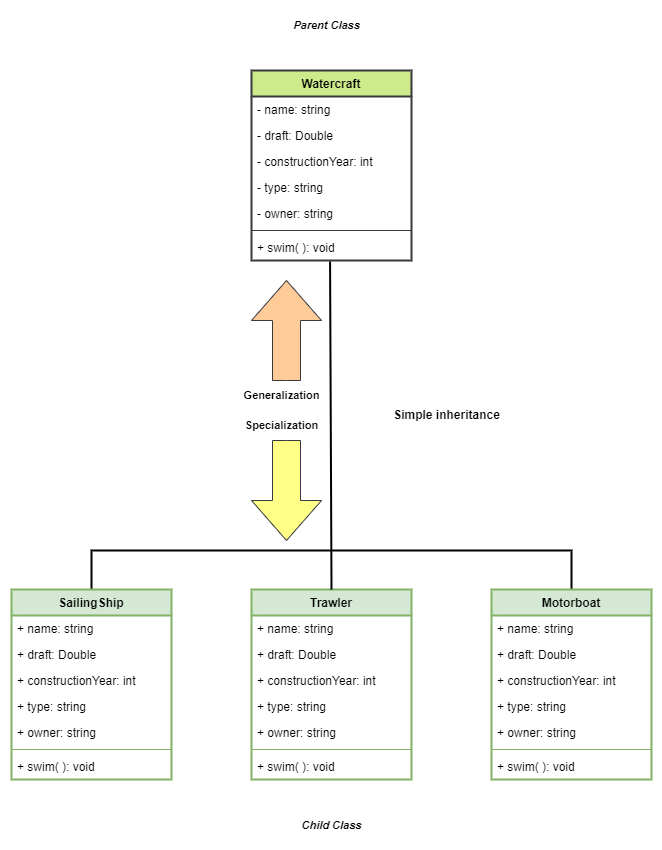

The diagram above was exported from draw.io. Its source (the exported page's mxGraphModel, read from the mxfile embedded in the PNG):
<mxGraphModel dx="941" dy="1471" grid="1" gridSize="10" guides="1" tooltips="1" connect="1" arrows="1" fold="1" page="1" pageScale="1" pageWidth="1169" pageHeight="827" math="0" shadow="0">
  <root>
    <mxCell id="0" />
    <mxCell id="1" parent="0" />
    <mxCell id="oTbXQ6xHJqottN1uHU-i-1" value="Watercraft" style="swimlane;fontStyle=1;align=center;verticalAlign=top;childLayout=stackLayout;horizontal=1;startSize=26;horizontalStack=0;resizeParent=1;resizeParentMax=0;resizeLast=0;collapsible=1;marginBottom=0;whiteSpace=wrap;html=1;strokeWidth=2;fillColor=#cdeb8b;strokeColor=#36393d;" parent="1" vertex="1">
      <mxGeometry x="400" y="-200" width="160" height="190" as="geometry" />
    </mxCell>
    <mxCell id="oTbXQ6xHJqottN1uHU-i-14" value="- name: string&lt;span style=&quot;white-space: pre;&quot;&gt;&#09;&lt;/span&gt;&lt;span style=&quot;white-space: pre;&quot;&gt;&#09;&lt;/span&gt;&lt;br&gt;&lt;br&gt;" style="text;strokeColor=none;fillColor=none;align=left;verticalAlign=top;spacingLeft=4;spacingRight=4;overflow=hidden;rotatable=0;points=[[0,0.5],[1,0.5]];portConstraint=eastwest;whiteSpace=wrap;html=1;" parent="oTbXQ6xHJqottN1uHU-i-1" vertex="1">
      <mxGeometry y="26" width="160" height="26" as="geometry" />
    </mxCell>
    <mxCell id="oTbXQ6xHJqottN1uHU-i-15" value="- draft: Double" style="text;strokeColor=none;fillColor=none;align=left;verticalAlign=top;spacingLeft=4;spacingRight=4;overflow=hidden;rotatable=0;points=[[0,0.5],[1,0.5]];portConstraint=eastwest;whiteSpace=wrap;html=1;" parent="oTbXQ6xHJqottN1uHU-i-1" vertex="1">
      <mxGeometry y="52" width="160" height="26" as="geometry" />
    </mxCell>
    <mxCell id="oTbXQ6xHJqottN1uHU-i-16" value="- constructionYear: int" style="text;strokeColor=none;fillColor=none;align=left;verticalAlign=top;spacingLeft=4;spacingRight=4;overflow=hidden;rotatable=0;points=[[0,0.5],[1,0.5]];portConstraint=eastwest;whiteSpace=wrap;html=1;" parent="oTbXQ6xHJqottN1uHU-i-1" vertex="1">
      <mxGeometry y="78" width="160" height="26" as="geometry" />
    </mxCell>
    <mxCell id="oTbXQ6xHJqottN1uHU-i-17" value="- type: string" style="text;strokeColor=none;fillColor=none;align=left;verticalAlign=top;spacingLeft=4;spacingRight=4;overflow=hidden;rotatable=0;points=[[0,0.5],[1,0.5]];portConstraint=eastwest;whiteSpace=wrap;html=1;" parent="oTbXQ6xHJqottN1uHU-i-1" vertex="1">
      <mxGeometry y="104" width="160" height="26" as="geometry" />
    </mxCell>
    <mxCell id="oTbXQ6xHJqottN1uHU-i-2" value="- owner: string" style="text;strokeColor=none;fillColor=none;align=left;verticalAlign=top;spacingLeft=4;spacingRight=4;overflow=hidden;rotatable=0;points=[[0,0.5],[1,0.5]];portConstraint=eastwest;whiteSpace=wrap;html=1;" parent="oTbXQ6xHJqottN1uHU-i-1" vertex="1">
      <mxGeometry y="130" width="160" height="26" as="geometry" />
    </mxCell>
    <mxCell id="oTbXQ6xHJqottN1uHU-i-3" value="" style="line;strokeWidth=1;fillColor=none;align=left;verticalAlign=middle;spacingTop=-1;spacingLeft=3;spacingRight=3;rotatable=0;labelPosition=right;points=[];portConstraint=eastwest;strokeColor=inherit;" parent="oTbXQ6xHJqottN1uHU-i-1" vertex="1">
      <mxGeometry y="156" width="160" height="8" as="geometry" />
    </mxCell>
    <mxCell id="oTbXQ6xHJqottN1uHU-i-4" value="+ swim( ): void" style="text;strokeColor=none;fillColor=none;align=left;verticalAlign=top;spacingLeft=4;spacingRight=4;overflow=hidden;rotatable=0;points=[[0,0.5],[1,0.5]];portConstraint=eastwest;whiteSpace=wrap;html=1;" parent="oTbXQ6xHJqottN1uHU-i-1" vertex="1">
      <mxGeometry y="164" width="160" height="26" as="geometry" />
    </mxCell>
    <mxCell id="oTbXQ6xHJqottN1uHU-i-51" style="edgeStyle=none;shape=connector;rounded=0;orthogonalLoop=1;jettySize=auto;html=1;exitX=0.5;exitY=0;exitDx=0;exitDy=0;labelBackgroundColor=default;strokeColor=default;align=center;verticalAlign=middle;fontFamily=Helvetica;fontSize=11;fontColor=default;endArrow=none;strokeWidth=2;" parent="1" source="oTbXQ6xHJqottN1uHU-i-22" edge="1">
      <mxGeometry relative="1" as="geometry">
        <mxPoint x="480" y="280" as="targetPoint" />
        <Array as="points">
          <mxPoint x="240" y="280" />
        </Array>
      </mxGeometry>
    </mxCell>
    <mxCell id="oTbXQ6xHJqottN1uHU-i-22" value="SailingShip" style="swimlane;fontStyle=1;align=center;verticalAlign=top;childLayout=stackLayout;horizontal=1;startSize=26;horizontalStack=0;resizeParent=1;resizeParentMax=0;resizeLast=0;collapsible=1;marginBottom=0;whiteSpace=wrap;html=1;strokeWidth=2;fillColor=#d5e8d4;strokeColor=#82b366;" parent="1" vertex="1">
      <mxGeometry x="160" y="319" width="160" height="190" as="geometry" />
    </mxCell>
    <mxCell id="oTbXQ6xHJqottN1uHU-i-23" value="+ name: string" style="text;strokeColor=none;fillColor=none;align=left;verticalAlign=top;spacingLeft=4;spacingRight=4;overflow=hidden;rotatable=0;points=[[0,0.5],[1,0.5]];portConstraint=eastwest;whiteSpace=wrap;html=1;" parent="oTbXQ6xHJqottN1uHU-i-22" vertex="1">
      <mxGeometry y="26" width="160" height="26" as="geometry" />
    </mxCell>
    <mxCell id="oTbXQ6xHJqottN1uHU-i-24" value="+ draft: Double" style="text;strokeColor=none;fillColor=none;align=left;verticalAlign=top;spacingLeft=4;spacingRight=4;overflow=hidden;rotatable=0;points=[[0,0.5],[1,0.5]];portConstraint=eastwest;whiteSpace=wrap;html=1;" parent="oTbXQ6xHJqottN1uHU-i-22" vertex="1">
      <mxGeometry y="52" width="160" height="26" as="geometry" />
    </mxCell>
    <mxCell id="oTbXQ6xHJqottN1uHU-i-25" value="+ constructionYear: int" style="text;strokeColor=none;fillColor=none;align=left;verticalAlign=top;spacingLeft=4;spacingRight=4;overflow=hidden;rotatable=0;points=[[0,0.5],[1,0.5]];portConstraint=eastwest;whiteSpace=wrap;html=1;" parent="oTbXQ6xHJqottN1uHU-i-22" vertex="1">
      <mxGeometry y="78" width="160" height="26" as="geometry" />
    </mxCell>
    <mxCell id="oTbXQ6xHJqottN1uHU-i-26" value="+ type: string" style="text;strokeColor=none;fillColor=none;align=left;verticalAlign=top;spacingLeft=4;spacingRight=4;overflow=hidden;rotatable=0;points=[[0,0.5],[1,0.5]];portConstraint=eastwest;whiteSpace=wrap;html=1;" parent="oTbXQ6xHJqottN1uHU-i-22" vertex="1">
      <mxGeometry y="104" width="160" height="26" as="geometry" />
    </mxCell>
    <mxCell id="oTbXQ6xHJqottN1uHU-i-27" value="+ owner: string" style="text;strokeColor=none;fillColor=none;align=left;verticalAlign=top;spacingLeft=4;spacingRight=4;overflow=hidden;rotatable=0;points=[[0,0.5],[1,0.5]];portConstraint=eastwest;whiteSpace=wrap;html=1;" parent="oTbXQ6xHJqottN1uHU-i-22" vertex="1">
      <mxGeometry y="130" width="160" height="26" as="geometry" />
    </mxCell>
    <mxCell id="oTbXQ6xHJqottN1uHU-i-28" value="" style="line;strokeWidth=1;fillColor=none;align=left;verticalAlign=middle;spacingTop=-1;spacingLeft=3;spacingRight=3;rotatable=0;labelPosition=right;points=[];portConstraint=eastwest;strokeColor=inherit;" parent="oTbXQ6xHJqottN1uHU-i-22" vertex="1">
      <mxGeometry y="156" width="160" height="8" as="geometry" />
    </mxCell>
    <mxCell id="oTbXQ6xHJqottN1uHU-i-53" value="+ swim( ): void" style="text;strokeColor=none;fillColor=none;align=left;verticalAlign=top;spacingLeft=4;spacingRight=4;overflow=hidden;rotatable=0;points=[[0,0.5],[1,0.5]];portConstraint=eastwest;whiteSpace=wrap;html=1;" parent="oTbXQ6xHJqottN1uHU-i-22" vertex="1">
      <mxGeometry y="164" width="160" height="26" as="geometry" />
    </mxCell>
    <mxCell id="oTbXQ6xHJqottN1uHU-i-30" value="Trawler" style="swimlane;fontStyle=1;align=center;verticalAlign=top;childLayout=stackLayout;horizontal=1;startSize=26;horizontalStack=0;resizeParent=1;resizeParentMax=0;resizeLast=0;collapsible=1;marginBottom=0;whiteSpace=wrap;html=1;strokeWidth=2;fillColor=#d5e8d4;strokeColor=#82b366;" parent="1" vertex="1">
      <mxGeometry x="400" y="319" width="160" height="190" as="geometry" />
    </mxCell>
    <mxCell id="oTbXQ6xHJqottN1uHU-i-31" value="+ name: string" style="text;strokeColor=none;fillColor=none;align=left;verticalAlign=top;spacingLeft=4;spacingRight=4;overflow=hidden;rotatable=0;points=[[0,0.5],[1,0.5]];portConstraint=eastwest;whiteSpace=wrap;html=1;" parent="oTbXQ6xHJqottN1uHU-i-30" vertex="1">
      <mxGeometry y="26" width="160" height="26" as="geometry" />
    </mxCell>
    <mxCell id="oTbXQ6xHJqottN1uHU-i-32" value="+ draft: Double" style="text;strokeColor=none;fillColor=none;align=left;verticalAlign=top;spacingLeft=4;spacingRight=4;overflow=hidden;rotatable=0;points=[[0,0.5],[1,0.5]];portConstraint=eastwest;whiteSpace=wrap;html=1;" parent="oTbXQ6xHJqottN1uHU-i-30" vertex="1">
      <mxGeometry y="52" width="160" height="26" as="geometry" />
    </mxCell>
    <mxCell id="oTbXQ6xHJqottN1uHU-i-33" value="+ constructionYear: int" style="text;strokeColor=none;fillColor=none;align=left;verticalAlign=top;spacingLeft=4;spacingRight=4;overflow=hidden;rotatable=0;points=[[0,0.5],[1,0.5]];portConstraint=eastwest;whiteSpace=wrap;html=1;" parent="oTbXQ6xHJqottN1uHU-i-30" vertex="1">
      <mxGeometry y="78" width="160" height="26" as="geometry" />
    </mxCell>
    <mxCell id="oTbXQ6xHJqottN1uHU-i-34" value="+ type: string" style="text;strokeColor=none;fillColor=none;align=left;verticalAlign=top;spacingLeft=4;spacingRight=4;overflow=hidden;rotatable=0;points=[[0,0.5],[1,0.5]];portConstraint=eastwest;whiteSpace=wrap;html=1;" parent="oTbXQ6xHJqottN1uHU-i-30" vertex="1">
      <mxGeometry y="104" width="160" height="26" as="geometry" />
    </mxCell>
    <mxCell id="oTbXQ6xHJqottN1uHU-i-35" value="+ owner: string" style="text;strokeColor=none;fillColor=none;align=left;verticalAlign=top;spacingLeft=4;spacingRight=4;overflow=hidden;rotatable=0;points=[[0,0.5],[1,0.5]];portConstraint=eastwest;whiteSpace=wrap;html=1;" parent="oTbXQ6xHJqottN1uHU-i-30" vertex="1">
      <mxGeometry y="130" width="160" height="26" as="geometry" />
    </mxCell>
    <mxCell id="oTbXQ6xHJqottN1uHU-i-36" value="" style="line;strokeWidth=1;fillColor=none;align=left;verticalAlign=middle;spacingTop=-1;spacingLeft=3;spacingRight=3;rotatable=0;labelPosition=right;points=[];portConstraint=eastwest;strokeColor=inherit;" parent="oTbXQ6xHJqottN1uHU-i-30" vertex="1">
      <mxGeometry y="156" width="160" height="8" as="geometry" />
    </mxCell>
    <mxCell id="oTbXQ6xHJqottN1uHU-i-37" value="+ swim( ): void" style="text;strokeColor=none;fillColor=none;align=left;verticalAlign=top;spacingLeft=4;spacingRight=4;overflow=hidden;rotatable=0;points=[[0,0.5],[1,0.5]];portConstraint=eastwest;whiteSpace=wrap;html=1;" parent="oTbXQ6xHJqottN1uHU-i-30" vertex="1">
      <mxGeometry y="164" width="160" height="26" as="geometry" />
    </mxCell>
    <mxCell id="oTbXQ6xHJqottN1uHU-i-52" style="edgeStyle=none;shape=connector;rounded=0;orthogonalLoop=1;jettySize=auto;html=1;exitX=0.5;exitY=0;exitDx=0;exitDy=0;labelBackgroundColor=default;strokeColor=default;align=center;verticalAlign=middle;fontFamily=Helvetica;fontSize=11;fontColor=default;endArrow=none;strokeWidth=2;" parent="1" source="oTbXQ6xHJqottN1uHU-i-38" edge="1">
      <mxGeometry relative="1" as="geometry">
        <mxPoint x="480" y="280" as="targetPoint" />
        <Array as="points">
          <mxPoint x="720" y="280" />
        </Array>
      </mxGeometry>
    </mxCell>
    <mxCell id="oTbXQ6xHJqottN1uHU-i-38" value="Motorboat" style="swimlane;fontStyle=1;align=center;verticalAlign=top;childLayout=stackLayout;horizontal=1;startSize=26;horizontalStack=0;resizeParent=1;resizeParentMax=0;resizeLast=0;collapsible=1;marginBottom=0;whiteSpace=wrap;html=1;strokeWidth=2;fillColor=#d5e8d4;strokeColor=#82b366;" parent="1" vertex="1">
      <mxGeometry x="640" y="319" width="160" height="190" as="geometry" />
    </mxCell>
    <mxCell id="oTbXQ6xHJqottN1uHU-i-39" value="+ name: string" style="text;strokeColor=none;fillColor=none;align=left;verticalAlign=top;spacingLeft=4;spacingRight=4;overflow=hidden;rotatable=0;points=[[0,0.5],[1,0.5]];portConstraint=eastwest;whiteSpace=wrap;html=1;" parent="oTbXQ6xHJqottN1uHU-i-38" vertex="1">
      <mxGeometry y="26" width="160" height="26" as="geometry" />
    </mxCell>
    <mxCell id="oTbXQ6xHJqottN1uHU-i-40" value="+ draft: Double" style="text;strokeColor=none;fillColor=none;align=left;verticalAlign=top;spacingLeft=4;spacingRight=4;overflow=hidden;rotatable=0;points=[[0,0.5],[1,0.5]];portConstraint=eastwest;whiteSpace=wrap;html=1;" parent="oTbXQ6xHJqottN1uHU-i-38" vertex="1">
      <mxGeometry y="52" width="160" height="26" as="geometry" />
    </mxCell>
    <mxCell id="oTbXQ6xHJqottN1uHU-i-41" value="+ constructionYear: int" style="text;strokeColor=none;fillColor=none;align=left;verticalAlign=top;spacingLeft=4;spacingRight=4;overflow=hidden;rotatable=0;points=[[0,0.5],[1,0.5]];portConstraint=eastwest;whiteSpace=wrap;html=1;" parent="oTbXQ6xHJqottN1uHU-i-38" vertex="1">
      <mxGeometry y="78" width="160" height="26" as="geometry" />
    </mxCell>
    <mxCell id="oTbXQ6xHJqottN1uHU-i-42" value="+ type: string" style="text;strokeColor=none;fillColor=none;align=left;verticalAlign=top;spacingLeft=4;spacingRight=4;overflow=hidden;rotatable=0;points=[[0,0.5],[1,0.5]];portConstraint=eastwest;whiteSpace=wrap;html=1;" parent="oTbXQ6xHJqottN1uHU-i-38" vertex="1">
      <mxGeometry y="104" width="160" height="26" as="geometry" />
    </mxCell>
    <mxCell id="oTbXQ6xHJqottN1uHU-i-43" value="+ owner: string" style="text;strokeColor=none;fillColor=none;align=left;verticalAlign=top;spacingLeft=4;spacingRight=4;overflow=hidden;rotatable=0;points=[[0,0.5],[1,0.5]];portConstraint=eastwest;whiteSpace=wrap;html=1;" parent="oTbXQ6xHJqottN1uHU-i-38" vertex="1">
      <mxGeometry y="130" width="160" height="26" as="geometry" />
    </mxCell>
    <mxCell id="oTbXQ6xHJqottN1uHU-i-44" value="" style="line;strokeWidth=1;fillColor=none;align=left;verticalAlign=middle;spacingTop=-1;spacingLeft=3;spacingRight=3;rotatable=0;labelPosition=right;points=[];portConstraint=eastwest;strokeColor=inherit;" parent="oTbXQ6xHJqottN1uHU-i-38" vertex="1">
      <mxGeometry y="156" width="160" height="8" as="geometry" />
    </mxCell>
    <mxCell id="oTbXQ6xHJqottN1uHU-i-45" value="+ swim( ): void" style="text;strokeColor=none;fillColor=none;align=left;verticalAlign=top;spacingLeft=4;spacingRight=4;overflow=hidden;rotatable=0;points=[[0,0.5],[1,0.5]];portConstraint=eastwest;whiteSpace=wrap;html=1;" parent="oTbXQ6xHJqottN1uHU-i-38" vertex="1">
      <mxGeometry y="164" width="160" height="26" as="geometry" />
    </mxCell>
    <mxCell id="oTbXQ6xHJqottN1uHU-i-50" value="" style="endArrow=none;html=1;rounded=0;exitX=0.5;exitY=0;exitDx=0;exitDy=0;strokeWidth=2;entryX=0.491;entryY=1.038;entryDx=0;entryDy=0;entryPerimeter=0;" parent="1" source="oTbXQ6xHJqottN1uHU-i-30" target="oTbXQ6xHJqottN1uHU-i-4" edge="1">
      <mxGeometry width="50" height="50" relative="1" as="geometry">
        <mxPoint x="460" y="360" as="sourcePoint" />
        <mxPoint x="480" y="16" as="targetPoint" />
      </mxGeometry>
    </mxCell>
    <mxCell id="oTbXQ6xHJqottN1uHU-i-61" value="&lt;b&gt;&lt;i&gt;Parent Class&lt;/i&gt;&lt;/b&gt;" style="text;html=1;align=center;verticalAlign=middle;resizable=0;points=[];autosize=1;strokeColor=none;fillColor=none;fontSize=11;fontFamily=Helvetica;fontColor=default;" parent="1" vertex="1">
      <mxGeometry x="430" y="-260" width="90" height="30" as="geometry" />
    </mxCell>
    <mxCell id="oTbXQ6xHJqottN1uHU-i-62" value="&lt;b&gt;&lt;i&gt;Child Class&lt;/i&gt;&lt;/b&gt;" style="text;html=1;align=center;verticalAlign=middle;resizable=0;points=[];autosize=1;strokeColor=none;fillColor=none;fontSize=11;fontFamily=Helvetica;fontColor=default;" parent="1" vertex="1">
      <mxGeometry x="440" y="540" width="80" height="30" as="geometry" />
    </mxCell>
    <mxCell id="oTbXQ6xHJqottN1uHU-i-64" value="" style="html=1;shadow=0;dashed=0;align=center;verticalAlign=middle;shape=mxgraph.arrows2.arrow;dy=0.6;dx=40;direction=north;notch=0;fontFamily=Helvetica;fontSize=11;fillColor=#ffcc99;strokeColor=#36393d;" parent="1" vertex="1">
      <mxGeometry x="400" y="10" width="70" height="100" as="geometry" />
    </mxCell>
    <mxCell id="oTbXQ6xHJqottN1uHU-i-65" value="&lt;b&gt;Generalization&lt;/b&gt;" style="text;html=1;align=center;verticalAlign=middle;resizable=0;points=[];autosize=1;strokeColor=none;fillColor=none;fontSize=11;fontFamily=Helvetica;fontColor=default;" parent="1" vertex="1">
      <mxGeometry x="380" y="110" width="100" height="30" as="geometry" />
    </mxCell>
    <mxCell id="oTbXQ6xHJqottN1uHU-i-66" value="" style="html=1;shadow=0;dashed=0;align=center;verticalAlign=middle;shape=mxgraph.arrows2.arrow;dy=0.6;dx=40;direction=south;notch=0;fontFamily=Helvetica;fontSize=11;fillColor=#ffff88;strokeColor=#36393d;" parent="1" vertex="1">
      <mxGeometry x="400" y="170" width="70" height="100" as="geometry" />
    </mxCell>
    <mxCell id="oTbXQ6xHJqottN1uHU-i-67" value="&lt;b&gt;Specialization&lt;/b&gt;" style="text;html=1;align=center;verticalAlign=middle;resizable=0;points=[];autosize=1;strokeColor=none;fillColor=none;fontSize=11;fontFamily=Helvetica;fontColor=default;" parent="1" vertex="1">
      <mxGeometry x="380" y="140" width="100" height="30" as="geometry" />
    </mxCell>
    <mxCell id="05wFnaiGx0EBXyhm8oc9-2" value="&lt;b&gt;Simple inheritance&lt;/b&gt;" style="text;html=1;align=center;verticalAlign=middle;resizable=0;points=[];autosize=1;strokeColor=none;fillColor=none;" parent="1" vertex="1">
      <mxGeometry x="530" y="130" width="130" height="30" as="geometry" />
    </mxCell>
  </root>
</mxGraphModel>